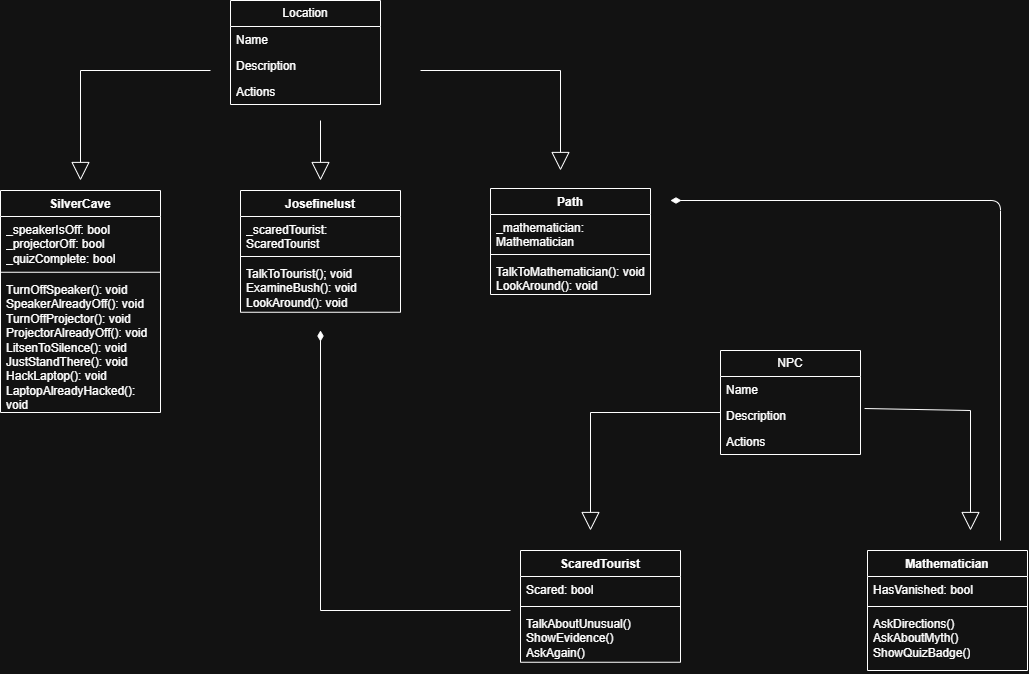

The diagram above was exported from draw.io. Its source (the exported page's mxGraphModel, read from the mxfile embedded in the PNG):
<mxGraphModel dx="2241" dy="783" grid="1" gridSize="10" guides="1" tooltips="1" connect="1" arrows="1" fold="1" page="1" pageScale="1" pageWidth="827" pageHeight="1169" math="0" shadow="0">
  <root>
    <mxCell id="0" />
    <mxCell id="1" parent="0" />
    <mxCell id="Yhlli2NyTObuyePgQO_v-5" parent="1" style="swimlane;fontStyle=1;align=center;verticalAlign=top;childLayout=stackLayout;horizontal=1;startSize=26;horizontalStack=0;resizeParent=1;resizeParentMax=0;resizeLast=0;collapsible=1;marginBottom=0;whiteSpace=wrap;html=1;" value="Josefinelust" vertex="1">
      <mxGeometry height="121.75" width="160" x="40" y="440" as="geometry" />
    </mxCell>
    <mxCell id="Yhlli2NyTObuyePgQO_v-6" parent="Yhlli2NyTObuyePgQO_v-5" style="text;strokeColor=none;fillColor=none;align=left;verticalAlign=top;spacingLeft=4;spacingRight=4;overflow=hidden;rotatable=0;points=[[0,0.5],[1,0.5]];portConstraint=eastwest;whiteSpace=wrap;html=1;" value="_scaredTourist: ScaredTourist" vertex="1">
      <mxGeometry height="36" width="160" y="26" as="geometry" />
    </mxCell>
    <mxCell id="Yhlli2NyTObuyePgQO_v-7" parent="Yhlli2NyTObuyePgQO_v-5" style="line;strokeWidth=1;fillColor=none;align=left;verticalAlign=middle;spacingTop=-1;spacingLeft=3;spacingRight=3;rotatable=0;labelPosition=right;points=[];portConstraint=eastwest;strokeColor=inherit;" value="" vertex="1">
      <mxGeometry height="8" width="160" y="62" as="geometry" />
    </mxCell>
    <mxCell id="Yhlli2NyTObuyePgQO_v-8" parent="Yhlli2NyTObuyePgQO_v-5" style="text;strokeColor=none;fillColor=none;align=left;verticalAlign=top;spacingLeft=4;spacingRight=4;overflow=hidden;rotatable=0;points=[[0,0.5],[1,0.5]];portConstraint=eastwest;whiteSpace=wrap;html=1;" value="TalkToTourist(); void&lt;div&gt;ExamineBush(): void&lt;/div&gt;&lt;div&gt;LookAround(): void&lt;/div&gt;" vertex="1">
      <mxGeometry height="51.75" width="160" y="70" as="geometry" />
    </mxCell>
    <mxCell id="Yhlli2NyTObuyePgQO_v-13" parent="1" style="swimlane;fontStyle=1;align=center;verticalAlign=top;childLayout=stackLayout;horizontal=1;startSize=26;horizontalStack=0;resizeParent=1;resizeParentMax=0;resizeLast=0;collapsible=1;marginBottom=0;whiteSpace=wrap;html=1;" value="ScaredTourist" vertex="1">
      <mxGeometry height="111.75" width="160" x="320" y="800" as="geometry" />
    </mxCell>
    <mxCell id="Yhlli2NyTObuyePgQO_v-14" parent="Yhlli2NyTObuyePgQO_v-13" style="text;strokeColor=none;fillColor=none;align=left;verticalAlign=top;spacingLeft=4;spacingRight=4;overflow=hidden;rotatable=0;points=[[0,0.5],[1,0.5]];portConstraint=eastwest;whiteSpace=wrap;html=1;" value="Scared: bool" vertex="1">
      <mxGeometry height="26" width="160" y="26" as="geometry" />
    </mxCell>
    <mxCell id="Yhlli2NyTObuyePgQO_v-15" parent="Yhlli2NyTObuyePgQO_v-13" style="line;strokeWidth=1;fillColor=none;align=left;verticalAlign=middle;spacingTop=-1;spacingLeft=3;spacingRight=3;rotatable=0;labelPosition=right;points=[];portConstraint=eastwest;strokeColor=inherit;" value="" vertex="1">
      <mxGeometry height="8" width="160" y="52" as="geometry" />
    </mxCell>
    <mxCell id="Yhlli2NyTObuyePgQO_v-16" parent="Yhlli2NyTObuyePgQO_v-13" style="text;strokeColor=none;fillColor=none;align=left;verticalAlign=top;spacingLeft=4;spacingRight=4;overflow=hidden;rotatable=0;points=[[0,0.5],[1,0.5]];portConstraint=eastwest;whiteSpace=wrap;html=1;" value="TalkAboutUnusual()&lt;div&gt;ShowEvidence()&lt;/div&gt;&lt;div&gt;AskAgain()&lt;/div&gt;" vertex="1">
      <mxGeometry height="51.75" width="160" y="60" as="geometry" />
    </mxCell>
    <mxCell id="Yhlli2NyTObuyePgQO_v-17" parent="1" style="swimlane;fontStyle=1;align=center;verticalAlign=top;childLayout=stackLayout;horizontal=1;startSize=26;horizontalStack=0;resizeParent=1;resizeParentMax=0;resizeLast=0;collapsible=1;marginBottom=0;whiteSpace=wrap;html=1;" value="Mathematician" vertex="1">
      <mxGeometry height="120" width="160" x="667" y="800" as="geometry" />
    </mxCell>
    <mxCell id="Yhlli2NyTObuyePgQO_v-18" parent="Yhlli2NyTObuyePgQO_v-17" style="text;strokeColor=none;fillColor=none;align=left;verticalAlign=top;spacingLeft=4;spacingRight=4;overflow=hidden;rotatable=0;points=[[0,0.5],[1,0.5]];portConstraint=eastwest;whiteSpace=wrap;html=1;" value="HasVanished: bool" vertex="1">
      <mxGeometry height="26" width="160" y="26" as="geometry" />
    </mxCell>
    <mxCell id="Yhlli2NyTObuyePgQO_v-19" parent="Yhlli2NyTObuyePgQO_v-17" style="line;strokeWidth=1;fillColor=none;align=left;verticalAlign=middle;spacingTop=-1;spacingLeft=3;spacingRight=3;rotatable=0;labelPosition=right;points=[];portConstraint=eastwest;strokeColor=inherit;" value="" vertex="1">
      <mxGeometry height="8" width="160" y="52" as="geometry" />
    </mxCell>
    <mxCell id="Yhlli2NyTObuyePgQO_v-20" parent="Yhlli2NyTObuyePgQO_v-17" style="text;strokeColor=none;fillColor=none;align=left;verticalAlign=top;spacingLeft=4;spacingRight=4;overflow=hidden;rotatable=0;points=[[0,0.5],[1,0.5]];portConstraint=eastwest;whiteSpace=wrap;html=1;" value="AskDirections()&lt;div&gt;&lt;div&gt;AskAboutMyth()&lt;/div&gt;&lt;/div&gt;&lt;div&gt;ShowQuizBadge()&lt;/div&gt;" vertex="1">
      <mxGeometry height="60" width="160" y="60" as="geometry" />
    </mxCell>
    <mxCell id="Yhlli2NyTObuyePgQO_v-25" parent="1" style="swimlane;fontStyle=0;childLayout=stackLayout;horizontal=1;startSize=26;fillColor=none;horizontalStack=0;resizeParent=1;resizeParentMax=0;resizeLast=0;collapsible=1;marginBottom=0;whiteSpace=wrap;html=1;" value="Location" vertex="1">
      <mxGeometry height="104" width="150" x="30" y="250" as="geometry" />
    </mxCell>
    <mxCell id="Yhlli2NyTObuyePgQO_v-26" parent="Yhlli2NyTObuyePgQO_v-25" style="text;strokeColor=none;fillColor=none;align=left;verticalAlign=top;spacingLeft=4;spacingRight=4;overflow=hidden;rotatable=0;points=[[0,0.5],[1,0.5]];portConstraint=eastwest;whiteSpace=wrap;html=1;" value="Name" vertex="1">
      <mxGeometry height="26" width="150" y="26" as="geometry" />
    </mxCell>
    <mxCell id="uiA3J02BUVL9D8FtYFF3-10" parent="Yhlli2NyTObuyePgQO_v-25" style="text;strokeColor=none;fillColor=none;align=left;verticalAlign=top;spacingLeft=4;spacingRight=4;overflow=hidden;rotatable=0;points=[[0,0.5],[1,0.5]];portConstraint=eastwest;whiteSpace=wrap;html=1;" value="Description" vertex="1">
      <mxGeometry height="26" width="150" y="52" as="geometry" />
    </mxCell>
    <mxCell id="Yhlli2NyTObuyePgQO_v-28" parent="Yhlli2NyTObuyePgQO_v-25" style="text;strokeColor=none;fillColor=none;align=left;verticalAlign=top;spacingLeft=4;spacingRight=4;overflow=hidden;rotatable=0;points=[[0,0.5],[1,0.5]];portConstraint=eastwest;whiteSpace=wrap;html=1;" value="Actions" vertex="1">
      <mxGeometry height="26" width="150" y="78" as="geometry" />
    </mxCell>
    <mxCell id="Yhlli2NyTObuyePgQO_v-29" parent="1" style="swimlane;fontStyle=0;childLayout=stackLayout;horizontal=1;startSize=26;fillColor=none;horizontalStack=0;resizeParent=1;resizeParentMax=0;resizeLast=0;collapsible=1;marginBottom=0;whiteSpace=wrap;html=1;" value="NPC" vertex="1">
      <mxGeometry height="104" width="140" x="520" y="600" as="geometry" />
    </mxCell>
    <mxCell id="Yhlli2NyTObuyePgQO_v-30" parent="Yhlli2NyTObuyePgQO_v-29" style="text;strokeColor=none;fillColor=none;align=left;verticalAlign=top;spacingLeft=4;spacingRight=4;overflow=hidden;rotatable=0;points=[[0,0.5],[1,0.5]];portConstraint=eastwest;whiteSpace=wrap;html=1;" value="Name" vertex="1">
      <mxGeometry height="26" width="140" y="26" as="geometry" />
    </mxCell>
    <mxCell id="Yhlli2NyTObuyePgQO_v-31" parent="Yhlli2NyTObuyePgQO_v-29" style="text;strokeColor=none;fillColor=none;align=left;verticalAlign=top;spacingLeft=4;spacingRight=4;overflow=hidden;rotatable=0;points=[[0,0.5],[1,0.5]];portConstraint=eastwest;whiteSpace=wrap;html=1;" value="Description" vertex="1">
      <mxGeometry height="26" width="140" y="52" as="geometry" />
    </mxCell>
    <mxCell id="Yhlli2NyTObuyePgQO_v-32" parent="Yhlli2NyTObuyePgQO_v-29" style="text;strokeColor=none;fillColor=none;align=left;verticalAlign=top;spacingLeft=4;spacingRight=4;overflow=hidden;rotatable=0;points=[[0,0.5],[1,0.5]];portConstraint=eastwest;whiteSpace=wrap;html=1;" value="Actions" vertex="1">
      <mxGeometry height="26" width="140" y="78" as="geometry" />
    </mxCell>
    <mxCell id="Yhlli2NyTObuyePgQO_v-38" parent="1" style="swimlane;fontStyle=1;align=center;verticalAlign=top;childLayout=stackLayout;horizontal=1;startSize=26;horizontalStack=0;resizeParent=1;resizeParentMax=0;resizeLast=0;collapsible=1;marginBottom=0;whiteSpace=wrap;html=1;" value="SilverCave" vertex="1">
      <mxGeometry height="222" width="160" x="-200" y="440" as="geometry" />
    </mxCell>
    <mxCell id="Yhlli2NyTObuyePgQO_v-39" parent="Yhlli2NyTObuyePgQO_v-38" style="text;strokeColor=none;fillColor=none;align=left;verticalAlign=top;spacingLeft=4;spacingRight=4;overflow=hidden;rotatable=0;points=[[0,0.5],[1,0.5]];portConstraint=eastwest;whiteSpace=wrap;html=1;" value="_speakerIsOff: bool&lt;div&gt;_projectorOff: bool&lt;/div&gt;&lt;div&gt;_quizComplete: bool&lt;/div&gt;" vertex="1">
      <mxGeometry height="51.75" width="160" y="26" as="geometry" />
    </mxCell>
    <mxCell id="Yhlli2NyTObuyePgQO_v-40" parent="Yhlli2NyTObuyePgQO_v-38" style="line;strokeWidth=1;fillColor=none;align=left;verticalAlign=middle;spacingTop=-1;spacingLeft=3;spacingRight=3;rotatable=0;labelPosition=right;points=[];portConstraint=eastwest;strokeColor=inherit;" value="" vertex="1">
      <mxGeometry height="8" width="160" y="77.75" as="geometry" />
    </mxCell>
    <mxCell id="Yhlli2NyTObuyePgQO_v-41" parent="Yhlli2NyTObuyePgQO_v-38" style="text;strokeColor=none;fillColor=none;align=left;verticalAlign=top;spacingLeft=4;spacingRight=4;overflow=hidden;rotatable=0;points=[[0,0.5],[1,0.5]];portConstraint=eastwest;whiteSpace=wrap;html=1;" value="TurnOffSpeaker(): void&lt;div&gt;SpeakerAlreadyOff(): void&lt;/div&gt;&lt;div&gt;TurnOffProjector(): void&lt;/div&gt;&lt;div&gt;ProjectorAlreadyOff(): void&lt;/div&gt;&lt;div&gt;LitsenToSilence(): void&lt;/div&gt;&lt;div&gt;JustStandThere(): void&lt;/div&gt;&lt;div&gt;HackLaptop(): void&lt;/div&gt;&lt;div&gt;LaptopAlreadyHacked(): void&lt;/div&gt;" vertex="1">
      <mxGeometry height="136.25" width="160" y="85.75" as="geometry" />
    </mxCell>
    <mxCell id="uiA3J02BUVL9D8FtYFF3-1" parent="1" style="swimlane;fontStyle=1;align=center;verticalAlign=top;childLayout=stackLayout;horizontal=1;startSize=26;horizontalStack=0;resizeParent=1;resizeParentMax=0;resizeLast=0;collapsible=1;marginBottom=0;whiteSpace=wrap;html=1;" value="Path" vertex="1">
      <mxGeometry height="106" width="160" x="290" y="438" as="geometry" />
    </mxCell>
    <mxCell id="uiA3J02BUVL9D8FtYFF3-2" parent="uiA3J02BUVL9D8FtYFF3-1" style="text;strokeColor=none;fillColor=none;align=left;verticalAlign=top;spacingLeft=4;spacingRight=4;overflow=hidden;rotatable=0;points=[[0,0.5],[1,0.5]];portConstraint=eastwest;whiteSpace=wrap;html=1;" value="_mathematician: Mathematician" vertex="1">
      <mxGeometry height="36" width="160" y="26" as="geometry" />
    </mxCell>
    <mxCell id="uiA3J02BUVL9D8FtYFF3-3" parent="uiA3J02BUVL9D8FtYFF3-1" style="line;strokeWidth=1;fillColor=none;align=left;verticalAlign=middle;spacingTop=-1;spacingLeft=3;spacingRight=3;rotatable=0;labelPosition=right;points=[];portConstraint=eastwest;strokeColor=inherit;" value="" vertex="1">
      <mxGeometry height="8" width="160" y="62" as="geometry" />
    </mxCell>
    <mxCell id="uiA3J02BUVL9D8FtYFF3-4" parent="uiA3J02BUVL9D8FtYFF3-1" style="text;strokeColor=none;fillColor=none;align=left;verticalAlign=top;spacingLeft=4;spacingRight=4;overflow=hidden;rotatable=0;points=[[0,0.5],[1,0.5]];portConstraint=eastwest;whiteSpace=wrap;html=1;" value="TalkToMathematician(): void&lt;div&gt;LookAround(): void&lt;/div&gt;" vertex="1">
      <mxGeometry height="36" width="160" y="70" as="geometry" />
    </mxCell>
    <mxCell id="uiA3J02BUVL9D8FtYFF3-11" edge="1" parent="1" style="endArrow=block;endSize=16;endFill=0;html=1;rounded=0;" value="">
      <mxGeometry relative="1" width="160" x="0.0833" y="-160" as="geometry">
        <mxPoint y="-10" as="offset" />
        <Array as="points">
          <mxPoint x="-120" y="320" />
        </Array>
        <mxPoint x="10" y="320" as="sourcePoint" />
        <mxPoint x="-120" y="430" as="targetPoint" />
      </mxGeometry>
    </mxCell>
    <mxCell id="uiA3J02BUVL9D8FtYFF3-12" edge="1" parent="1" style="endArrow=block;endSize=16;endFill=0;html=1;rounded=0;" value="">
      <mxGeometry relative="1" width="160" x="-0.6667" y="120" as="geometry">
        <mxPoint as="offset" />
        <mxPoint x="120" y="370" as="sourcePoint" />
        <mxPoint x="120" y="430" as="targetPoint" />
      </mxGeometry>
    </mxCell>
    <mxCell id="uiA3J02BUVL9D8FtYFF3-13" edge="1" parent="1" style="endArrow=block;endSize=16;endFill=0;html=1;rounded=0;" value="">
      <mxGeometry relative="1" width="160" x="-0.3333" y="-50" as="geometry">
        <mxPoint as="offset" />
        <Array as="points">
          <mxPoint x="360" y="320" />
        </Array>
        <mxPoint x="220" y="320" as="sourcePoint" />
        <mxPoint x="360" y="420" as="targetPoint" />
      </mxGeometry>
    </mxCell>
    <mxCell id="YRdgKEK2pdleYCLF7yh--1" edge="1" parent="1" style="endArrow=block;endSize=16;endFill=0;html=1;rounded=0;" value="">
      <mxGeometry relative="1" width="160" x="0.0833" y="-160" as="geometry">
        <mxPoint y="-10" as="offset" />
        <Array as="points">
          <mxPoint x="390" y="662" />
        </Array>
        <mxPoint x="520" y="662" as="sourcePoint" />
        <mxPoint x="390" y="780" as="targetPoint" />
      </mxGeometry>
    </mxCell>
    <mxCell id="YRdgKEK2pdleYCLF7yh--2" edge="1" parent="1" source="Yhlli2NyTObuyePgQO_v-31" style="endArrow=block;endSize=16;endFill=0;html=1;rounded=0;exitX=1.029;exitY=0.231;exitDx=0;exitDy=0;exitPerimeter=0;" value="">
      <mxGeometry relative="1" width="160" x="0.0833" y="-160" as="geometry">
        <mxPoint y="-10" as="offset" />
        <Array as="points">
          <mxPoint x="770" y="660" />
        </Array>
        <mxPoint x="680" y="660" as="sourcePoint" />
        <mxPoint x="770" y="780" as="targetPoint" />
      </mxGeometry>
    </mxCell>
    <mxCell id="YRdgKEK2pdleYCLF7yh--3" edge="1" parent="1" style="endArrow=none;startArrow=diamondThin;endFill=0;startFill=1;html=1;verticalAlign=bottom;labelBackgroundColor=none;strokeWidth=1;startSize=8;endSize=8;rounded=0;" value="">
      <mxGeometry relative="1" width="160" as="geometry">
        <Array as="points">
          <mxPoint x="120" y="860" />
        </Array>
        <mxPoint x="120" y="580" as="sourcePoint" />
        <mxPoint x="310" y="860" as="targetPoint" />
      </mxGeometry>
    </mxCell>
    <mxCell id="YRdgKEK2pdleYCLF7yh--4" edge="1" parent="1" style="endArrow=none;startArrow=diamondThin;endFill=0;startFill=1;html=1;verticalAlign=bottom;labelBackgroundColor=none;strokeWidth=1;startSize=8;endSize=8;rounded=1;edgeStyle=orthogonalEdgeStyle;" value="">
      <mxGeometry relative="1" width="160" as="geometry">
        <mxPoint x="470" y="450" as="sourcePoint" />
        <mxPoint x="800" y="790" as="targetPoint" />
      </mxGeometry>
    </mxCell>
  </root>
</mxGraphModel>